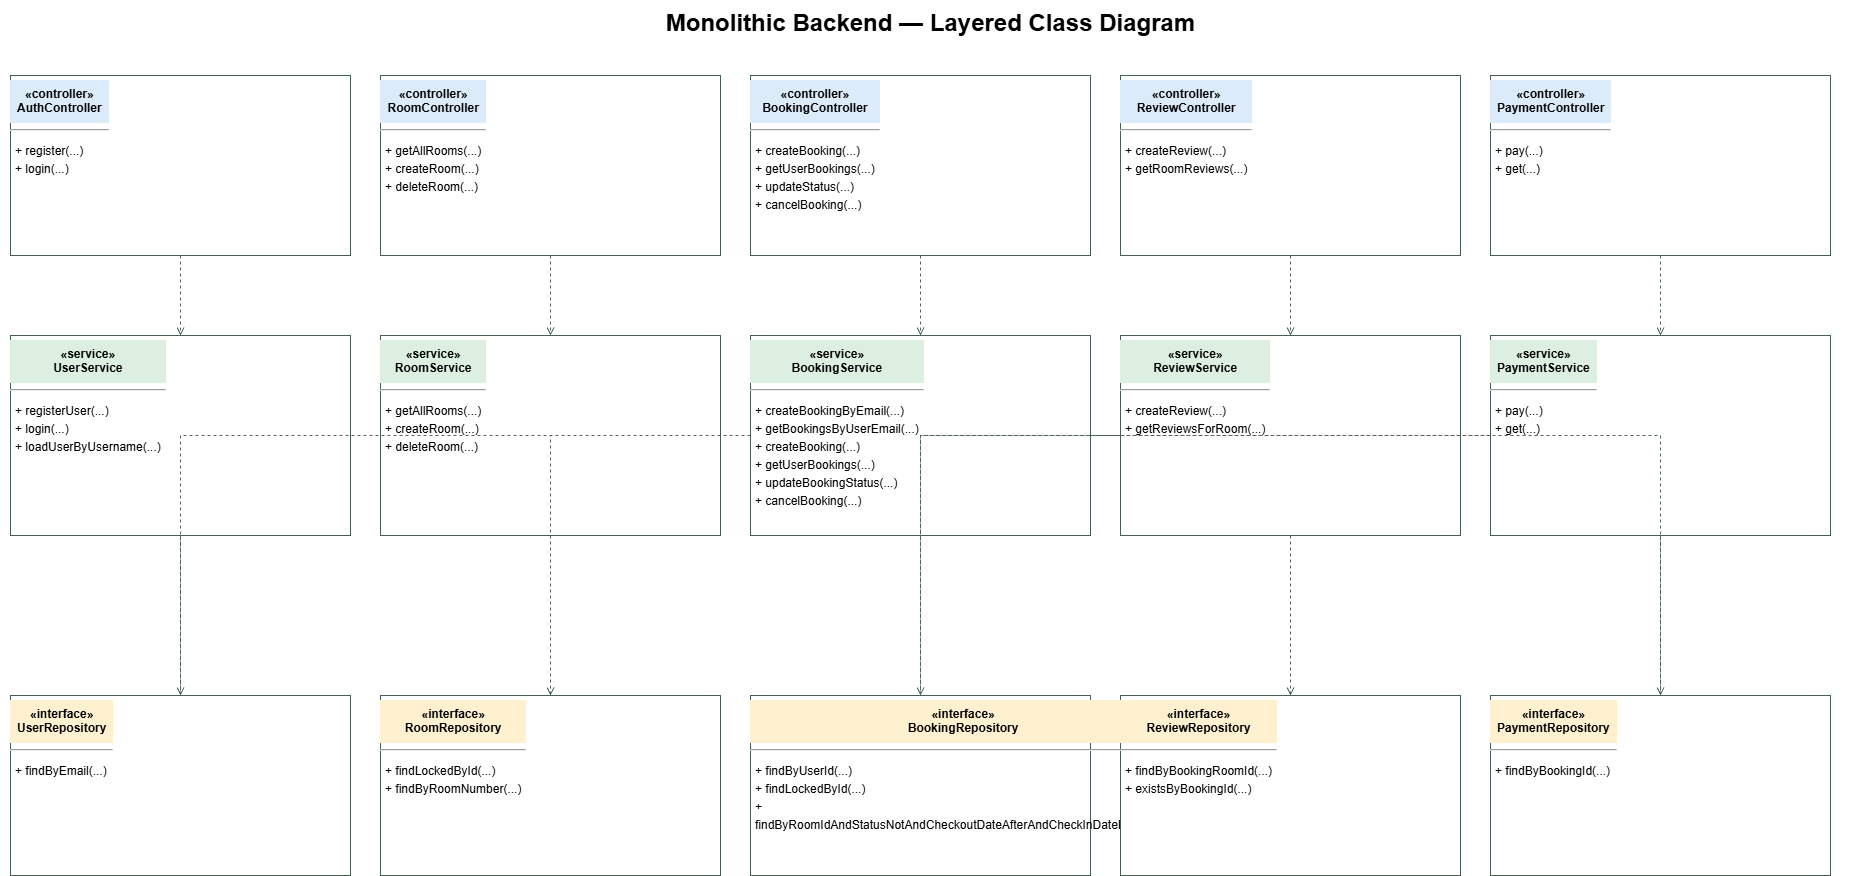

The diagram above was exported from draw.io. Its source (the exported page's mxGraphModel, read from the mxfile embedded in the PNG):
<mxGraphModel dx="2146" dy="1171" grid="1" gridSize="10" guides="1" tooltips="1" connect="1" arrows="1" fold="1" page="1" pageScale="1" pageWidth="827" pageHeight="1169" math="0" shadow="0">
  <root>
    <mxCell id="0" />
    <mxCell id="1" parent="0" />
    <mxCell id="9EZ0WGmWEvFKV7R5eQqh-3" parent="1" style="text;html=1;fontSize=24;fontStyle=1;align=center;verticalAlign=middle;" value="Monolithic Backend — Layered Class Diagram" vertex="1">
      <mxGeometry height="45" width="1860" x="320" y="540" as="geometry" />
    </mxCell>
    <mxCell id="9EZ0WGmWEvFKV7R5eQqh-4" parent="1" style="html=1;whiteSpace=wrap;rounded=0;fillColor=#FFFFFF;strokeColor=#456052;verticalAlign=top;align=left;spacing=0;fontSize=12;" value="&lt;div style=&quot;text-align:center;background:#DCEBFA;padding:7px;&quot;&gt;&lt;b&gt;«controller»&lt;br&gt;AuthController&lt;/b&gt;&lt;/div&gt;&lt;hr&gt;&lt;div style=&quot;text-align:left;padding:5px;line-height:1.5&quot;&gt;+ register(...)&lt;br&gt;+ login(...)&lt;/div&gt;" vertex="1">
      <mxGeometry height="180" width="340" x="330" y="615" as="geometry" />
    </mxCell>
    <mxCell id="9EZ0WGmWEvFKV7R5eQqh-5" parent="1" style="html=1;whiteSpace=wrap;rounded=0;fillColor=#FFFFFF;strokeColor=#456052;verticalAlign=top;align=left;spacing=0;fontSize=12;" value="&lt;div style=&quot;text-align:center;background:#DCEFE0;padding:7px;&quot;&gt;&lt;b&gt;«service»&lt;br&gt;UserService&lt;/b&gt;&lt;/div&gt;&lt;hr&gt;&lt;div style=&quot;text-align:left;padding:5px;line-height:1.5&quot;&gt;+ registerUser(...)&lt;br&gt;+ login(...)&lt;br&gt;+ loadUserByUsername(...)&lt;/div&gt;" vertex="1">
      <mxGeometry height="200" width="340" x="330" y="875" as="geometry" />
    </mxCell>
    <mxCell id="9EZ0WGmWEvFKV7R5eQqh-6" parent="1" style="html=1;whiteSpace=wrap;rounded=0;fillColor=#FFFFFF;strokeColor=#456052;verticalAlign=top;align=left;spacing=0;fontSize=12;" value="&lt;div style=&quot;text-align:center;background:#FFF0CF;padding:7px;&quot;&gt;&lt;b&gt;«interface»&lt;br&gt;UserRepository&lt;/b&gt;&lt;/div&gt;&lt;hr&gt;&lt;div style=&quot;text-align:left;padding:5px;line-height:1.5&quot;&gt;+ findByEmail(...)&lt;/div&gt;" vertex="1">
      <mxGeometry height="180" width="340" x="330" y="1235" as="geometry" />
    </mxCell>
    <mxCell id="9EZ0WGmWEvFKV7R5eQqh-7" edge="1" parent="1" source="9EZ0WGmWEvFKV7R5eQqh-4" style="edgeStyle=orthogonalEdgeStyle;rounded=0;html=1;strokeColor=#52645A;endArrow=open;dashed=1;labelBackgroundColor=#FFFFFF;" target="9EZ0WGmWEvFKV7R5eQqh-5" value="">
      <mxGeometry relative="1" as="geometry" />
    </mxCell>
    <mxCell id="9EZ0WGmWEvFKV7R5eQqh-8" edge="1" parent="1" source="9EZ0WGmWEvFKV7R5eQqh-5" style="edgeStyle=orthogonalEdgeStyle;rounded=0;html=1;strokeColor=#52645A;endArrow=open;dashed=1;labelBackgroundColor=#FFFFFF;" target="9EZ0WGmWEvFKV7R5eQqh-6" value="">
      <mxGeometry relative="1" as="geometry" />
    </mxCell>
    <mxCell id="9EZ0WGmWEvFKV7R5eQqh-9" parent="1" style="html=1;whiteSpace=wrap;rounded=0;fillColor=#FFFFFF;strokeColor=#456052;verticalAlign=top;align=left;spacing=0;fontSize=12;" value="&lt;div style=&quot;text-align:center;background:#DCEBFA;padding:7px;&quot;&gt;&lt;b&gt;«controller»&lt;br&gt;RoomController&lt;/b&gt;&lt;/div&gt;&lt;hr&gt;&lt;div style=&quot;text-align:left;padding:5px;line-height:1.5&quot;&gt;+ getAllRooms(...)&lt;br&gt;+ createRoom(...)&lt;br&gt;+ deleteRoom(...)&lt;/div&gt;" vertex="1">
      <mxGeometry height="180" width="340" x="700" y="615" as="geometry" />
    </mxCell>
    <mxCell id="9EZ0WGmWEvFKV7R5eQqh-10" parent="1" style="html=1;whiteSpace=wrap;rounded=0;fillColor=#FFFFFF;strokeColor=#456052;verticalAlign=top;align=left;spacing=0;fontSize=12;" value="&lt;div style=&quot;text-align:center;background:#DCEFE0;padding:7px;&quot;&gt;&lt;b&gt;«service»&lt;br&gt;RoomService&lt;/b&gt;&lt;/div&gt;&lt;hr&gt;&lt;div style=&quot;text-align:left;padding:5px;line-height:1.5&quot;&gt;+ getAllRooms(...)&lt;br&gt;+ createRoom(...)&lt;br&gt;+ deleteRoom(...)&lt;/div&gt;" vertex="1">
      <mxGeometry height="200" width="340" x="700" y="875" as="geometry" />
    </mxCell>
    <mxCell id="9EZ0WGmWEvFKV7R5eQqh-11" parent="1" style="html=1;whiteSpace=wrap;rounded=0;fillColor=#FFFFFF;strokeColor=#456052;verticalAlign=top;align=left;spacing=0;fontSize=12;" value="&lt;div style=&quot;text-align:center;background:#FFF0CF;padding:7px;&quot;&gt;&lt;b&gt;«interface»&lt;br&gt;RoomRepository&lt;/b&gt;&lt;/div&gt;&lt;hr&gt;&lt;div style=&quot;text-align:left;padding:5px;line-height:1.5&quot;&gt;+ findLockedById(...)&lt;br&gt;+ findByRoomNumber(...)&lt;/div&gt;" vertex="1">
      <mxGeometry height="180" width="340" x="700" y="1235" as="geometry" />
    </mxCell>
    <mxCell id="9EZ0WGmWEvFKV7R5eQqh-12" edge="1" parent="1" source="9EZ0WGmWEvFKV7R5eQqh-9" style="edgeStyle=orthogonalEdgeStyle;rounded=0;html=1;strokeColor=#52645A;endArrow=open;dashed=1;labelBackgroundColor=#FFFFFF;" target="9EZ0WGmWEvFKV7R5eQqh-10" value="">
      <mxGeometry relative="1" as="geometry" />
    </mxCell>
    <mxCell id="9EZ0WGmWEvFKV7R5eQqh-13" edge="1" parent="1" source="9EZ0WGmWEvFKV7R5eQqh-10" style="edgeStyle=orthogonalEdgeStyle;rounded=0;html=1;strokeColor=#52645A;endArrow=open;dashed=1;labelBackgroundColor=#FFFFFF;" target="9EZ0WGmWEvFKV7R5eQqh-11" value="">
      <mxGeometry relative="1" as="geometry" />
    </mxCell>
    <mxCell id="9EZ0WGmWEvFKV7R5eQqh-14" parent="1" style="html=1;whiteSpace=wrap;rounded=0;fillColor=#FFFFFF;strokeColor=#456052;verticalAlign=top;align=left;spacing=0;fontSize=12;" value="&lt;div style=&quot;text-align:center;background:#DCEBFA;padding:7px;&quot;&gt;&lt;b&gt;«controller»&lt;br&gt;BookingController&lt;/b&gt;&lt;/div&gt;&lt;hr&gt;&lt;div style=&quot;text-align:left;padding:5px;line-height:1.5&quot;&gt;+ createBooking(...)&lt;br&gt;+ getUserBookings(...)&lt;br&gt;+ updateStatus(...)&lt;br&gt;+ cancelBooking(...)&lt;/div&gt;" vertex="1">
      <mxGeometry height="180" width="340" x="1070" y="615" as="geometry" />
    </mxCell>
    <mxCell id="9EZ0WGmWEvFKV7R5eQqh-15" parent="1" style="html=1;whiteSpace=wrap;rounded=0;fillColor=#FFFFFF;strokeColor=#456052;verticalAlign=top;align=left;spacing=0;fontSize=12;" value="&lt;div style=&quot;text-align:center;background:#DCEFE0;padding:7px;&quot;&gt;&lt;b&gt;«service»&lt;br&gt;BookingService&lt;/b&gt;&lt;/div&gt;&lt;hr&gt;&lt;div style=&quot;text-align:left;padding:5px;line-height:1.5&quot;&gt;+ createBookingByEmail(...)&lt;br&gt;+ getBookingsByUserEmail(...)&lt;br&gt;+ createBooking(...)&lt;br&gt;+ getUserBookings(...)&lt;br&gt;+ updateBookingStatus(...)&lt;br&gt;+ cancelBooking(...)&lt;/div&gt;" vertex="1">
      <mxGeometry height="200" width="340" x="1070" y="875" as="geometry" />
    </mxCell>
    <mxCell id="9EZ0WGmWEvFKV7R5eQqh-16" parent="1" style="html=1;whiteSpace=wrap;rounded=0;fillColor=#FFFFFF;strokeColor=#456052;verticalAlign=top;align=left;spacing=0;fontSize=12;" value="&lt;div style=&quot;text-align:center;background:#FFF0CF;padding:7px;&quot;&gt;&lt;b&gt;«interface»&lt;br&gt;BookingRepository&lt;/b&gt;&lt;/div&gt;&lt;hr&gt;&lt;div style=&quot;text-align:left;padding:5px;line-height:1.5&quot;&gt;+ findByUserId(...)&lt;br&gt;+ findLockedById(...)&lt;br&gt;+ findByRoomIdAndStatusNotAndCheckoutDateAfterAndCheckInDateBefore(...)&lt;/div&gt;" vertex="1">
      <mxGeometry height="180" width="340" x="1070" y="1235" as="geometry" />
    </mxCell>
    <mxCell id="9EZ0WGmWEvFKV7R5eQqh-17" edge="1" parent="1" source="9EZ0WGmWEvFKV7R5eQqh-14" style="edgeStyle=orthogonalEdgeStyle;rounded=0;html=1;strokeColor=#52645A;endArrow=open;dashed=1;labelBackgroundColor=#FFFFFF;" target="9EZ0WGmWEvFKV7R5eQqh-15" value="">
      <mxGeometry relative="1" as="geometry" />
    </mxCell>
    <mxCell id="9EZ0WGmWEvFKV7R5eQqh-18" edge="1" parent="1" source="9EZ0WGmWEvFKV7R5eQqh-15" style="edgeStyle=orthogonalEdgeStyle;rounded=0;html=1;strokeColor=#52645A;endArrow=open;dashed=1;labelBackgroundColor=#FFFFFF;" target="9EZ0WGmWEvFKV7R5eQqh-16" value="">
      <mxGeometry relative="1" as="geometry" />
    </mxCell>
    <mxCell id="9EZ0WGmWEvFKV7R5eQqh-19" parent="1" style="html=1;whiteSpace=wrap;rounded=0;fillColor=#FFFFFF;strokeColor=#456052;verticalAlign=top;align=left;spacing=0;fontSize=12;" value="&lt;div style=&quot;text-align:center;background:#DCEBFA;padding:7px;&quot;&gt;&lt;b&gt;«controller»&lt;br&gt;ReviewController&lt;/b&gt;&lt;/div&gt;&lt;hr&gt;&lt;div style=&quot;text-align:left;padding:5px;line-height:1.5&quot;&gt;+ createReview(...)&lt;br&gt;+ getRoomReviews(...)&lt;/div&gt;" vertex="1">
      <mxGeometry height="180" width="340" x="1440" y="615" as="geometry" />
    </mxCell>
    <mxCell id="9EZ0WGmWEvFKV7R5eQqh-20" parent="1" style="html=1;whiteSpace=wrap;rounded=0;fillColor=#FFFFFF;strokeColor=#456052;verticalAlign=top;align=left;spacing=0;fontSize=12;" value="&lt;div style=&quot;text-align:center;background:#DCEFE0;padding:7px;&quot;&gt;&lt;b&gt;«service»&lt;br&gt;ReviewService&lt;/b&gt;&lt;/div&gt;&lt;hr&gt;&lt;div style=&quot;text-align:left;padding:5px;line-height:1.5&quot;&gt;+ createReview(...)&lt;br&gt;+ getReviewsForRoom(...)&lt;/div&gt;" vertex="1">
      <mxGeometry height="200" width="340" x="1440" y="875" as="geometry" />
    </mxCell>
    <mxCell id="9EZ0WGmWEvFKV7R5eQqh-21" parent="1" style="html=1;whiteSpace=wrap;rounded=0;fillColor=#FFFFFF;strokeColor=#456052;verticalAlign=top;align=left;spacing=0;fontSize=12;" value="&lt;div style=&quot;text-align:center;background:#FFF0CF;padding:7px;&quot;&gt;&lt;b&gt;«interface»&lt;br&gt;ReviewRepository&lt;/b&gt;&lt;/div&gt;&lt;hr&gt;&lt;div style=&quot;text-align:left;padding:5px;line-height:1.5&quot;&gt;+ findByBookingRoomId(...)&lt;br&gt;+ existsByBookingId(...)&lt;/div&gt;" vertex="1">
      <mxGeometry height="180" width="340" x="1440" y="1235" as="geometry" />
    </mxCell>
    <mxCell id="9EZ0WGmWEvFKV7R5eQqh-22" edge="1" parent="1" source="9EZ0WGmWEvFKV7R5eQqh-19" style="edgeStyle=orthogonalEdgeStyle;rounded=0;html=1;strokeColor=#52645A;endArrow=open;dashed=1;labelBackgroundColor=#FFFFFF;" target="9EZ0WGmWEvFKV7R5eQqh-20" value="">
      <mxGeometry relative="1" as="geometry" />
    </mxCell>
    <mxCell id="9EZ0WGmWEvFKV7R5eQqh-23" edge="1" parent="1" source="9EZ0WGmWEvFKV7R5eQqh-20" style="edgeStyle=orthogonalEdgeStyle;rounded=0;html=1;strokeColor=#52645A;endArrow=open;dashed=1;labelBackgroundColor=#FFFFFF;" target="9EZ0WGmWEvFKV7R5eQqh-21" value="">
      <mxGeometry relative="1" as="geometry" />
    </mxCell>
    <mxCell id="9EZ0WGmWEvFKV7R5eQqh-24" parent="1" style="html=1;whiteSpace=wrap;rounded=0;fillColor=#FFFFFF;strokeColor=#456052;verticalAlign=top;align=left;spacing=0;fontSize=12;" value="&lt;div style=&quot;text-align:center;background:#DCEBFA;padding:7px;&quot;&gt;&lt;b&gt;«controller»&lt;br&gt;PaymentController&lt;/b&gt;&lt;/div&gt;&lt;hr&gt;&lt;div style=&quot;text-align:left;padding:5px;line-height:1.5&quot;&gt;+ pay(...)&lt;br&gt;+ get(...)&lt;/div&gt;" vertex="1">
      <mxGeometry height="180" width="340" x="1810" y="615" as="geometry" />
    </mxCell>
    <mxCell id="9EZ0WGmWEvFKV7R5eQqh-25" parent="1" style="html=1;whiteSpace=wrap;rounded=0;fillColor=#FFFFFF;strokeColor=#456052;verticalAlign=top;align=left;spacing=0;fontSize=12;" value="&lt;div style=&quot;text-align:center;background:#DCEFE0;padding:7px;&quot;&gt;&lt;b&gt;«service»&lt;br&gt;PaymentService&lt;/b&gt;&lt;/div&gt;&lt;hr&gt;&lt;div style=&quot;text-align:left;padding:5px;line-height:1.5&quot;&gt;+ pay(...)&lt;br&gt;+ get(...)&lt;/div&gt;" vertex="1">
      <mxGeometry height="200" width="340" x="1810" y="875" as="geometry" />
    </mxCell>
    <mxCell id="9EZ0WGmWEvFKV7R5eQqh-26" parent="1" style="html=1;whiteSpace=wrap;rounded=0;fillColor=#FFFFFF;strokeColor=#456052;verticalAlign=top;align=left;spacing=0;fontSize=12;" value="&lt;div style=&quot;text-align:center;background:#FFF0CF;padding:7px;&quot;&gt;&lt;b&gt;«interface»&lt;br&gt;PaymentRepository&lt;/b&gt;&lt;/div&gt;&lt;hr&gt;&lt;div style=&quot;text-align:left;padding:5px;line-height:1.5&quot;&gt;+ findByBookingId(...)&lt;/div&gt;" vertex="1">
      <mxGeometry height="180" width="340" x="1810" y="1235" as="geometry" />
    </mxCell>
    <mxCell id="9EZ0WGmWEvFKV7R5eQqh-27" edge="1" parent="1" source="9EZ0WGmWEvFKV7R5eQqh-24" style="edgeStyle=orthogonalEdgeStyle;rounded=0;html=1;strokeColor=#52645A;endArrow=open;dashed=1;labelBackgroundColor=#FFFFFF;" target="9EZ0WGmWEvFKV7R5eQqh-25" value="">
      <mxGeometry relative="1" as="geometry" />
    </mxCell>
    <mxCell id="9EZ0WGmWEvFKV7R5eQqh-28" edge="1" parent="1" source="9EZ0WGmWEvFKV7R5eQqh-25" style="edgeStyle=orthogonalEdgeStyle;rounded=0;html=1;strokeColor=#52645A;endArrow=open;dashed=1;labelBackgroundColor=#FFFFFF;" target="9EZ0WGmWEvFKV7R5eQqh-26" value="">
      <mxGeometry relative="1" as="geometry" />
    </mxCell>
    <mxCell id="9EZ0WGmWEvFKV7R5eQqh-29" edge="1" parent="1" source="9EZ0WGmWEvFKV7R5eQqh-15" style="edgeStyle=orthogonalEdgeStyle;rounded=0;html=1;strokeColor=#52645A;endArrow=open;dashed=1;labelBackgroundColor=#FFFFFF;" target="9EZ0WGmWEvFKV7R5eQqh-6" value="">
      <mxGeometry relative="1" as="geometry" />
    </mxCell>
    <mxCell id="9EZ0WGmWEvFKV7R5eQqh-30" edge="1" parent="1" source="9EZ0WGmWEvFKV7R5eQqh-15" style="edgeStyle=orthogonalEdgeStyle;rounded=0;html=1;strokeColor=#52645A;endArrow=open;dashed=1;labelBackgroundColor=#FFFFFF;" target="9EZ0WGmWEvFKV7R5eQqh-11" value="">
      <mxGeometry relative="1" as="geometry" />
    </mxCell>
    <mxCell id="9EZ0WGmWEvFKV7R5eQqh-31" edge="1" parent="1" source="9EZ0WGmWEvFKV7R5eQqh-15" style="edgeStyle=orthogonalEdgeStyle;rounded=0;html=1;strokeColor=#52645A;endArrow=open;dashed=1;labelBackgroundColor=#FFFFFF;" target="9EZ0WGmWEvFKV7R5eQqh-26" value="">
      <mxGeometry relative="1" as="geometry" />
    </mxCell>
    <mxCell id="9EZ0WGmWEvFKV7R5eQqh-32" edge="1" parent="1" source="9EZ0WGmWEvFKV7R5eQqh-20" style="edgeStyle=orthogonalEdgeStyle;rounded=0;html=1;strokeColor=#52645A;endArrow=open;dashed=1;labelBackgroundColor=#FFFFFF;" target="9EZ0WGmWEvFKV7R5eQqh-16" value="">
      <mxGeometry relative="1" as="geometry" />
    </mxCell>
    <mxCell id="9EZ0WGmWEvFKV7R5eQqh-33" edge="1" parent="1" source="9EZ0WGmWEvFKV7R5eQqh-25" style="edgeStyle=orthogonalEdgeStyle;rounded=0;html=1;strokeColor=#52645A;endArrow=open;dashed=1;labelBackgroundColor=#FFFFFF;" target="9EZ0WGmWEvFKV7R5eQqh-16" value="">
      <mxGeometry relative="1" as="geometry" />
    </mxCell>
  </root>
</mxGraphModel>